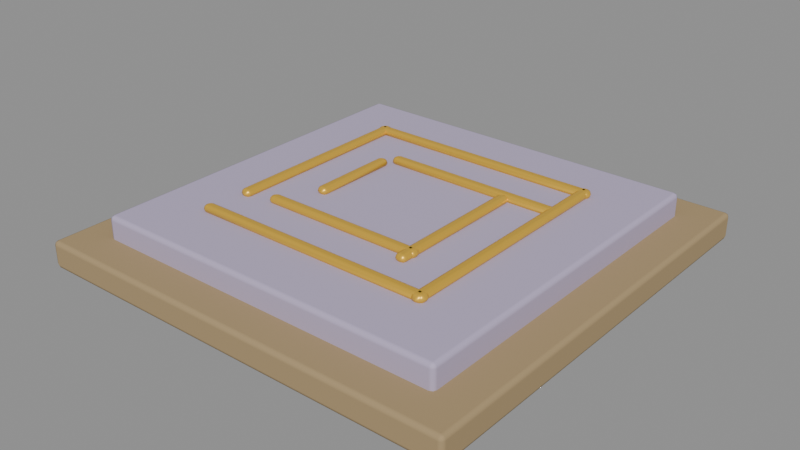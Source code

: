 # Source: placa_pressao.blend  (saved by Blender 5.2.45; exported with 4.5.12 LTS)
import bpy
from mathutils import Matrix  # noqa: F401  (used for matrix-valued properties, if any)

bpy.ops.wm.read_factory_settings(use_empty=True)
scene = bpy.context.scene
scene.name = 'Scene'

# ---- materials (node trees are filled in below, after node groups)
mat_pedra_junta = bpy.data.materials.new('pedra_junta')
mat_pedra_junta.diffuse_color = (0.3916, 0.2831, 0.147, 1.0)
mat_parede_borda = bpy.data.materials.new('parede_borda')
mat_parede_borda.diffuse_color = (0.4793, 0.4125, 0.5841, 1.0)
mat_ouro = bpy.data.materials.new('ouro')
mat_ouro.diffuse_color = (0.807, 0.4851, 0.04817, 1.0)

# ---- material node trees
mat_pedra_junta.use_nodes = True; mat_pedra_junta.node_tree.nodes.clear()
_N = mat_pedra_junta.node_tree.nodes; _L = mat_pedra_junta.node_tree.links
n0 = _N.new('ShaderNodeBsdfPrincipled'); n0.name = 'Principled BSDF'; n0.location = (-200, 100)
n0.inputs[0].default_value = (0.3916, 0.2831, 0.147, 1.0)
n0.inputs[2].default_value = 0.9
n0.inputs[10].default_value = 0.005
n0.inputs[13].default_value = 0.35
n1 = _N.new('ShaderNodeOutputMaterial'); n1.name = 'Material Output'; n1.location = (200, 100)
_L.new(n0.outputs[0], n1.inputs[0])
n1.is_active_output = True
mat_parede_borda.use_nodes = True; mat_parede_borda.node_tree.nodes.clear()
_N = mat_parede_borda.node_tree.nodes; _L = mat_parede_borda.node_tree.links
n0 = _N.new('ShaderNodeBsdfPrincipled'); n0.name = 'Principled BSDF'; n0.location = (-200, 100)
n0.inputs[0].default_value = (0.4793, 0.4125, 0.5841, 1.0)
n0.inputs[2].default_value = 0.75
n0.inputs[10].default_value = 0.005
n0.inputs[13].default_value = 0.35
n1 = _N.new('ShaderNodeOutputMaterial'); n1.name = 'Material Output'; n1.location = (200, 100)
_L.new(n0.outputs[0], n1.inputs[0])
n1.is_active_output = True
mat_ouro.use_nodes = True; mat_ouro.node_tree.nodes.clear()
_N = mat_ouro.node_tree.nodes; _L = mat_ouro.node_tree.links
n0 = _N.new('ShaderNodeBsdfPrincipled'); n0.name = 'Principled BSDF'; n0.location = (-200, 100)
n0.inputs[0].default_value = (0.807, 0.4851, 0.04817, 1.0)
n0.inputs[1].default_value = 0.4
n0.inputs[2].default_value = 0.38
n0.inputs[10].default_value = 0.005
n1 = _N.new('ShaderNodeOutputMaterial'); n1.name = 'Material Output'; n1.location = (200, 100)
_L.new(n0.outputs[0], n1.inputs[0])
n1.is_active_output = True

# ---- meshes
me_base = bpy.data.meshes.new('Base')
me_base.from_pydata([(-0.48, -0.48, -0.03), (-0.48, -0.48, 0.03), (-0.48, 0.48, -0.03), (-0.48, 0.48, 0.03), (0.48, -0.48, -0.03), (0.48, -0.48, 0.03), (0.48, 0.48, -0.03), (0.48, 0.48, 0.03)], [], [(0, 1, 3, 2), (2, 3, 7, 6), (6, 7, 5, 4), (4, 5, 1, 0), (2, 6, 4, 0), (7, 3, 1, 5)])
me_base.polygons.foreach_set('use_smooth', [True] * 6)
me_base.materials.append(mat_pedra_junta)
me_base.update()
me_placa = bpy.data.meshes.new('Placa')
me_placa.from_pydata([(-0.4, -0.4, 0.0), (-0.4, -0.4, 0.08), (-0.4, 0.4, 0.0), (-0.4, 0.4, 0.08), (0.4, -0.4, 0.0), (0.4, -0.4, 0.08), (0.4, 0.4, 0.0), (0.4, 0.4, 0.08), (-0.275, 0.2475, 0.075), (-0.275, 0.2475, 0.095), (-0.275, 0.2725, 0.075), (-0.275, 0.2725, 0.095), (0.275, 0.2475, 0.075), (0.275, 0.2475, 0.095), (0.275, 0.2725, 0.075), (0.275, 0.2725, 0.095), (0.2475, -0.275, 0.075), (0.2475, -0.275, 0.095), (0.2475, 0.275, 0.075), (0.2475, 0.275, 0.095), (0.2725, -0.275, 0.075), (0.2725, -0.275, 0.095), (0.2725, 0.275, 0.075), (0.2725, 0.275, 0.095), (-0.275, -0.2725, 0.075), (-0.275, -0.2725, 0.095), (-0.275, -0.2475, 0.075), (-0.275, -0.2475, 0.095), (0.275, -0.2725, 0.075), (0.275, -0.2725, 0.095), (0.275, -0.2475, 0.075), (0.275, -0.2475, 0.095), (-0.2725, -0.175, 0.075), (-0.2725, -0.175, 0.095), (-0.2725, 0.275, 0.075), (-0.2725, 0.275, 0.095), (-0.2475, -0.175, 0.075), (-0.2475, -0.175, 0.095), (-0.2475, 0.275, 0.075), (-0.2475, 0.275, 0.095), (-0.14, 0.1375, 0.075), (-0.14, 0.1375, 0.095), (-0.14, 0.1625, 0.075), (-0.14, 0.1625, 0.095), (0.26, 0.1375, 0.075), (0.26, 0.1375, 0.095), (0.26, 0.1625, 0.075), (0.26, 0.1625, 0.095), (0.1375, -0.185, 0.075), (0.1375, -0.185, 0.095), (0.1375, 0.145, 0.075), (0.1375, 0.145, 0.095), (0.1625, -0.185, 0.075), (0.1625, -0.185, 0.095), (0.1625, 0.145, 0.075), (0.1625, 0.145, 0.095), (-0.205, -0.1625, 0.075), (-0.205, -0.1625, 0.095), (-0.205, -0.1375, 0.075), (-0.205, -0.1375, 0.095), (0.165, -0.1625, 0.075), (0.165, -0.1625, 0.095), (0.165, -0.1375, 0.075), (0.165, -0.1375, 0.095), (-0.1625, -0.07, 0.075), (-0.1625, -0.07, 0.095), (-0.1625, 0.13, 0.075), (-0.1625, 0.13, 0.095), (-0.1375, -0.07, 0.075), (-0.1375, -0.07, 0.095), (-0.1375, 0.13, 0.075), (-0.1375, 0.13, 0.095)], [], [(0, 1, 3, 2), (2, 3, 7, 6), (6, 7, 5, 4), (4, 5, 1, 0), (2, 6, 4, 0), (7, 3, 1, 5), (8, 9, 11, 10), (10, 11, 15, 14), (14, 15, 13, 12), (12, 13, 9, 8), (10, 14, 12, 8), (15, 11, 9, 13), (16, 17, 19, 18), (18, 19, 23, 22), (22, 23, 21, 20), (20, 21, 17, 16), (18, 22, 20, 16), (23, 19, 17, 21), (24, 25, 27, 26), (26, 27, 31, 30), (30, 31, 29, 28), (28, 29, 25, 24), (26, 30, 28, 24), (31, 27, 25, 29), (32, 33, 35, 34), (34, 35, 39, 38), (38, 39, 37, 36), (36, 37, 33, 32), (34, 38, 36, 32), (39, 35, 33, 37), (40, 41, 43, 42), (42, 43, 47, 46), (46, 47, 45, 44), (44, 45, 41, 40), (42, 46, 44, 40), (47, 43, 41, 45), (48, 49, 51, 50), (50, 51, 55, 54), (54, 55, 53, 52), (52, 53, 49, 48), (50, 54, 52, 48), (55, 51, 49, 53), (56, 57, 59, 58), (58, 59, 63, 62), (62, 63, 61, 60), (60, 61, 57, 56), (58, 62, 60, 56), (63, 59, 57, 61), (64, 65, 67, 66), (66, 67, 71, 70), (70, 71, 69, 68), (68, 69, 65, 64), (66, 70, 68, 64), (71, 67, 65, 69)])
me_placa.polygons.foreach_set('use_smooth', [True] * 54)
me_placa.polygons.foreach_set('material_index', [0, 0, 0, 0, 0, 0, 1, 1, 1, 1, 1, 1, 1, 1, 1, 1, 1, 1, 1, 1, 1, 1, 1, 1, 1, 1, 1, 1, 1, 1, 1, 1, 1, 1, 1, 1, 1, 1, 1, 1, 1, 1, 1, 1, 1, 1, 1, 1, 1, 1, 1, 1, 1, 1])
me_placa.materials.append(mat_parede_borda)
me_placa.materials.append(mat_ouro)
me_placa.update()

# ---- objects
ob_placapressao = bpy.data.objects.new('PlacaPressao', None)
ob_base = bpy.data.objects.new('Base', me_base)
ob_placa = bpy.data.objects.new('Placa', me_placa)

# ---- transforms, parenting, visibility, modifiers, constraints
ob_placapressao.location = (0.0, 0.0, 0.0)
ob_placapressao.empty_display_size = 0.2
ob_base.parent = ob_placapressao
ob_base.location = (0.0, 0.0, 0.0)
_m = ob_base.modifiers.new('Bevel', 'BEVEL')
_m.width = 0.01
_m.width_pct = 0.01
_m.segments = 2
_m.angle_limit = 0.6109
_m.harden_normals = True
ob_placa.parent = ob_placapressao
ob_placa.location = (0.0, 0.0, 0.0)
_m = ob_placa.modifiers.new('Bevel', 'BEVEL')
_m.width = 0.01
_m.width_pct = 0.01
_m.segments = 2
_m.angle_limit = 0.6109
_m.harden_normals = True

# ---- collection membership
scene.collection.objects.link(ob_placapressao)
scene.collection.objects.link(ob_base)
scene.collection.objects.link(ob_placa)

# ---- scene / render settings (as saved in the file)
scene.frame_start = 1; scene.frame_end = 250; scene.frame_set(1)
scene.render.engine = 'BLENDER_EEVEE_NEXT'
scene.render.bake_bias = 0.0
scene.render.bake_samples = 0
scene.render.compositor_device = 'GPU'
scene.eevee.use_volume_custom_range = False
scene.eevee.fast_gi_thickness_near = 0.1
scene.eevee.fast_gi_thickness_far = 0.0
scene.eevee.ray_tracing_options.screen_trace_thickness = 0.1
bpy.context.view_layer.update()

# ---- added for rendering (the .blend has no active camera and no usable light): camera, sun + grey world if the file has none
cam_auto = bpy.data.cameras.new('AutoCamera')
cam_auto.lens = 50.0
cam_auto.sensor_width = 36.0
cam_auto.clip_end = 1000.0
ob_auto_camera = bpy.data.objects.new('AutoCamera', cam_auto)
scene.collection.objects.link(ob_auto_camera)
ob_auto_camera.location = (1.26144, -1.51373, 1.04165)
ob_auto_camera.rotation_euler = (1.09748, -7.21219e-08, 0.694738)
scene.camera = ob_auto_camera
light_auto_sun = bpy.data.lights.new('AutoSun', 'SUN')
light_auto_sun.energy = 3.0
light_auto_sun.angle = 0.0523599
ob_auto_sun = bpy.data.objects.new('AutoSun', light_auto_sun)
scene.collection.objects.link(ob_auto_sun)
ob_auto_sun.rotation_euler = (0.872665, 0.174533, 0.523599)
if scene.world is None:
    world_auto = bpy.data.worlds.new('AutoWorld')
    world_auto.color = (0.3, 0.3, 0.3)
    scene.world = world_auto
bpy.context.view_layer.update()
